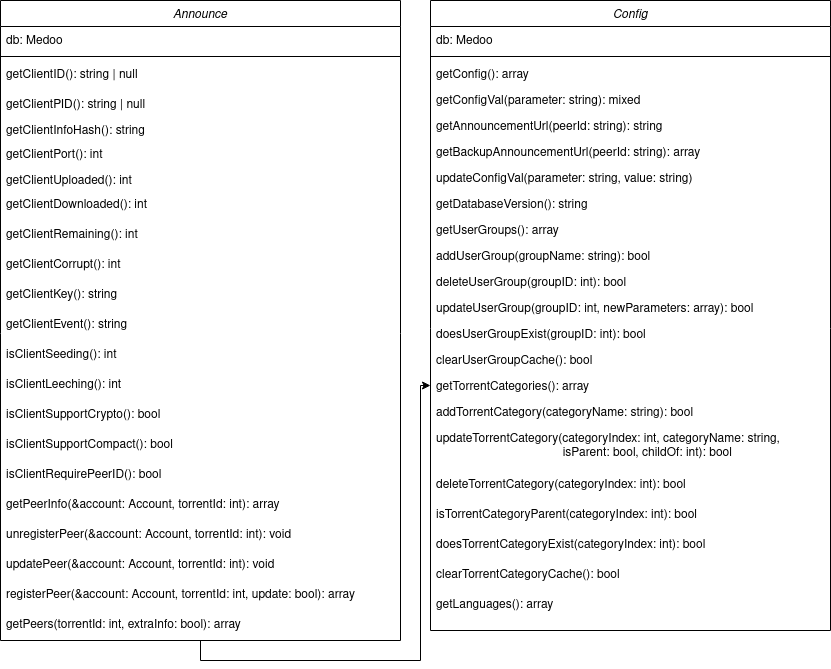

The diagram above was exported from draw.io. Its source (the exported page's mxGraphModel, read from the mxfile embedded in the PNG):
<mxGraphModel dx="1120" dy="488" grid="1" gridSize="10" guides="1" tooltips="1" connect="1" arrows="1" fold="1" page="1" pageScale="1" pageWidth="827" pageHeight="1169" math="0" shadow="0">
  <root>
    <mxCell id="WIyWlLk6GJQsqaUBKTNV-0" />
    <mxCell id="WIyWlLk6GJQsqaUBKTNV-1" parent="WIyWlLk6GJQsqaUBKTNV-0" />
    <mxCell id="mgmrJAIhjQYuaZr03HoU-44" style="edgeStyle=orthogonalEdgeStyle;rounded=0;orthogonalLoop=1;jettySize=auto;html=1;exitX=0.5;exitY=1;exitDx=0;exitDy=0;entryX=0;entryY=0.5;entryDx=0;entryDy=0;" edge="1" parent="WIyWlLk6GJQsqaUBKTNV-1" source="zkfFHV4jXpPFQw0GAbJ--0" target="mgmrJAIhjQYuaZr03HoU-35">
      <mxGeometry relative="1" as="geometry" />
    </mxCell>
    <mxCell id="zkfFHV4jXpPFQw0GAbJ--0" value="Announce" style="swimlane;fontStyle=2;align=center;verticalAlign=top;childLayout=stackLayout;horizontal=1;startSize=26;horizontalStack=0;resizeParent=1;resizeLast=0;collapsible=1;marginBottom=0;rounded=0;shadow=0;strokeWidth=1;" parent="WIyWlLk6GJQsqaUBKTNV-1" vertex="1">
      <mxGeometry x="40" y="120" width="400" height="640" as="geometry">
        <mxRectangle x="230" y="140" width="160" height="26" as="alternateBounds" />
      </mxGeometry>
    </mxCell>
    <mxCell id="zkfFHV4jXpPFQw0GAbJ--1" value="db: Medoo" style="text;align=left;verticalAlign=top;spacingLeft=4;spacingRight=4;overflow=hidden;rotatable=0;points=[[0,0.5],[1,0.5]];portConstraint=eastwest;" parent="zkfFHV4jXpPFQw0GAbJ--0" vertex="1">
      <mxGeometry y="26" width="400" height="26" as="geometry" />
    </mxCell>
    <mxCell id="zkfFHV4jXpPFQw0GAbJ--4" value="" style="line;html=1;strokeWidth=1;align=left;verticalAlign=middle;spacingTop=-1;spacingLeft=3;spacingRight=3;rotatable=0;labelPosition=right;points=[];portConstraint=eastwest;" parent="zkfFHV4jXpPFQw0GAbJ--0" vertex="1">
      <mxGeometry y="52" width="400" height="8" as="geometry" />
    </mxCell>
    <mxCell id="zkfFHV4jXpPFQw0GAbJ--5" value="getClientID(): string | null" style="text;align=left;verticalAlign=top;spacingLeft=4;spacingRight=4;overflow=hidden;rotatable=0;points=[[0,0.5],[1,0.5]];portConstraint=eastwest;" parent="zkfFHV4jXpPFQw0GAbJ--0" vertex="1">
      <mxGeometry y="60" width="400" height="30" as="geometry" />
    </mxCell>
    <mxCell id="mgmrJAIhjQYuaZr03HoU-45" value="getClientPID(): string | null" style="text;align=left;verticalAlign=top;spacingLeft=4;spacingRight=4;overflow=hidden;rotatable=0;points=[[0,0.5],[1,0.5]];portConstraint=eastwest;" vertex="1" parent="zkfFHV4jXpPFQw0GAbJ--0">
      <mxGeometry y="90" width="400" height="26" as="geometry" />
    </mxCell>
    <mxCell id="mgmrJAIhjQYuaZr03HoU-46" value="getClientInfoHash(): string" style="text;align=left;verticalAlign=top;spacingLeft=4;spacingRight=4;overflow=hidden;rotatable=0;points=[[0,0.5],[1,0.5]];portConstraint=eastwest;" vertex="1" parent="zkfFHV4jXpPFQw0GAbJ--0">
      <mxGeometry y="116" width="400" height="24" as="geometry" />
    </mxCell>
    <mxCell id="mgmrJAIhjQYuaZr03HoU-48" value="getClientPort(): int" style="text;align=left;verticalAlign=top;spacingLeft=4;spacingRight=4;overflow=hidden;rotatable=0;points=[[0,0.5],[1,0.5]];portConstraint=eastwest;" vertex="1" parent="zkfFHV4jXpPFQw0GAbJ--0">
      <mxGeometry y="140" width="400" height="26" as="geometry" />
    </mxCell>
    <mxCell id="mgmrJAIhjQYuaZr03HoU-49" value="getClientUploaded(): int" style="text;align=left;verticalAlign=top;spacingLeft=4;spacingRight=4;overflow=hidden;rotatable=0;points=[[0,0.5],[1,0.5]];portConstraint=eastwest;" vertex="1" parent="zkfFHV4jXpPFQw0GAbJ--0">
      <mxGeometry y="166" width="400" height="24" as="geometry" />
    </mxCell>
    <mxCell id="mgmrJAIhjQYuaZr03HoU-50" value="getClientDownloaded(): int" style="text;align=left;verticalAlign=top;spacingLeft=4;spacingRight=4;overflow=hidden;rotatable=0;points=[[0,0.5],[1,0.5]];portConstraint=eastwest;" vertex="1" parent="zkfFHV4jXpPFQw0GAbJ--0">
      <mxGeometry y="190" width="400" height="30" as="geometry" />
    </mxCell>
    <mxCell id="mgmrJAIhjQYuaZr03HoU-63" value="getClientRemaining(): int" style="text;align=left;verticalAlign=top;spacingLeft=4;spacingRight=4;overflow=hidden;rotatable=0;points=[[0,0.5],[1,0.5]];portConstraint=eastwest;" vertex="1" parent="zkfFHV4jXpPFQw0GAbJ--0">
      <mxGeometry y="220" width="400" height="30" as="geometry" />
    </mxCell>
    <mxCell id="mgmrJAIhjQYuaZr03HoU-64" value="getClientCorrupt(): int" style="text;align=left;verticalAlign=top;spacingLeft=4;spacingRight=4;overflow=hidden;rotatable=0;points=[[0,0.5],[1,0.5]];portConstraint=eastwest;" vertex="1" parent="zkfFHV4jXpPFQw0GAbJ--0">
      <mxGeometry y="250" width="400" height="30" as="geometry" />
    </mxCell>
    <mxCell id="mgmrJAIhjQYuaZr03HoU-65" value="getClientKey(): string" style="text;align=left;verticalAlign=top;spacingLeft=4;spacingRight=4;overflow=hidden;rotatable=0;points=[[0,0.5],[1,0.5]];portConstraint=eastwest;" vertex="1" parent="zkfFHV4jXpPFQw0GAbJ--0">
      <mxGeometry y="280" width="400" height="30" as="geometry" />
    </mxCell>
    <mxCell id="mgmrJAIhjQYuaZr03HoU-66" value="getClientEvent(): string" style="text;align=left;verticalAlign=top;spacingLeft=4;spacingRight=4;overflow=hidden;rotatable=0;points=[[0,0.5],[1,0.5]];portConstraint=eastwest;" vertex="1" parent="zkfFHV4jXpPFQw0GAbJ--0">
      <mxGeometry y="310" width="400" height="30" as="geometry" />
    </mxCell>
    <mxCell id="mgmrJAIhjQYuaZr03HoU-67" value="isClientSeeding(): int" style="text;align=left;verticalAlign=top;spacingLeft=4;spacingRight=4;overflow=hidden;rotatable=0;points=[[0,0.5],[1,0.5]];portConstraint=eastwest;" vertex="1" parent="zkfFHV4jXpPFQw0GAbJ--0">
      <mxGeometry y="340" width="400" height="30" as="geometry" />
    </mxCell>
    <mxCell id="mgmrJAIhjQYuaZr03HoU-68" value="isClientLeeching(): int" style="text;align=left;verticalAlign=top;spacingLeft=4;spacingRight=4;overflow=hidden;rotatable=0;points=[[0,0.5],[1,0.5]];portConstraint=eastwest;" vertex="1" parent="zkfFHV4jXpPFQw0GAbJ--0">
      <mxGeometry y="370" width="400" height="30" as="geometry" />
    </mxCell>
    <mxCell id="mgmrJAIhjQYuaZr03HoU-69" value="isClientSupportCrypto(): bool" style="text;align=left;verticalAlign=top;spacingLeft=4;spacingRight=4;overflow=hidden;rotatable=0;points=[[0,0.5],[1,0.5]];portConstraint=eastwest;" vertex="1" parent="zkfFHV4jXpPFQw0GAbJ--0">
      <mxGeometry y="400" width="400" height="30" as="geometry" />
    </mxCell>
    <mxCell id="mgmrJAIhjQYuaZr03HoU-70" value="isClientSupportCompact(): bool" style="text;align=left;verticalAlign=top;spacingLeft=4;spacingRight=4;overflow=hidden;rotatable=0;points=[[0,0.5],[1,0.5]];portConstraint=eastwest;" vertex="1" parent="zkfFHV4jXpPFQw0GAbJ--0">
      <mxGeometry y="430" width="400" height="30" as="geometry" />
    </mxCell>
    <mxCell id="mgmrJAIhjQYuaZr03HoU-71" value="isClientRequirePeerID(): bool" style="text;align=left;verticalAlign=top;spacingLeft=4;spacingRight=4;overflow=hidden;rotatable=0;points=[[0,0.5],[1,0.5]];portConstraint=eastwest;" vertex="1" parent="zkfFHV4jXpPFQw0GAbJ--0">
      <mxGeometry y="460" width="400" height="30" as="geometry" />
    </mxCell>
    <mxCell id="mgmrJAIhjQYuaZr03HoU-72" value="getPeerInfo(&amp;account: Account, torrentId: int): array" style="text;align=left;verticalAlign=top;spacingLeft=4;spacingRight=4;overflow=hidden;rotatable=0;points=[[0,0.5],[1,0.5]];portConstraint=eastwest;" vertex="1" parent="zkfFHV4jXpPFQw0GAbJ--0">
      <mxGeometry y="490" width="400" height="30" as="geometry" />
    </mxCell>
    <mxCell id="mgmrJAIhjQYuaZr03HoU-73" value="unregisterPeer(&amp;account: Account, torrentId: int): void" style="text;align=left;verticalAlign=top;spacingLeft=4;spacingRight=4;overflow=hidden;rotatable=0;points=[[0,0.5],[1,0.5]];portConstraint=eastwest;" vertex="1" parent="zkfFHV4jXpPFQw0GAbJ--0">
      <mxGeometry y="520" width="400" height="30" as="geometry" />
    </mxCell>
    <mxCell id="mgmrJAIhjQYuaZr03HoU-74" value="updatePeer(&amp;account: Account, torrentId: int): void" style="text;align=left;verticalAlign=top;spacingLeft=4;spacingRight=4;overflow=hidden;rotatable=0;points=[[0,0.5],[1,0.5]];portConstraint=eastwest;" vertex="1" parent="zkfFHV4jXpPFQw0GAbJ--0">
      <mxGeometry y="550" width="400" height="30" as="geometry" />
    </mxCell>
    <mxCell id="mgmrJAIhjQYuaZr03HoU-75" value="registerPeer(&amp;account: Account, torrentId: int, update: bool): array" style="text;align=left;verticalAlign=top;spacingLeft=4;spacingRight=4;overflow=hidden;rotatable=0;points=[[0,0.5],[1,0.5]];portConstraint=eastwest;" vertex="1" parent="zkfFHV4jXpPFQw0GAbJ--0">
      <mxGeometry y="580" width="400" height="30" as="geometry" />
    </mxCell>
    <mxCell id="mgmrJAIhjQYuaZr03HoU-76" value="getPeers(torrentId: int, extraInfo: bool): array" style="text;align=left;verticalAlign=top;spacingLeft=4;spacingRight=4;overflow=hidden;rotatable=0;points=[[0,0.5],[1,0.5]];portConstraint=eastwest;" vertex="1" parent="zkfFHV4jXpPFQw0GAbJ--0">
      <mxGeometry y="610" width="400" height="30" as="geometry" />
    </mxCell>
    <mxCell id="mgmrJAIhjQYuaZr03HoU-18" value="Config" style="swimlane;fontStyle=2;align=center;verticalAlign=top;childLayout=stackLayout;horizontal=1;startSize=26;horizontalStack=0;resizeParent=1;resizeLast=0;collapsible=1;marginBottom=0;rounded=0;shadow=0;strokeWidth=1;" vertex="1" parent="WIyWlLk6GJQsqaUBKTNV-1">
      <mxGeometry x="470" y="120" width="400" height="630" as="geometry">
        <mxRectangle x="230" y="140" width="160" height="26" as="alternateBounds" />
      </mxGeometry>
    </mxCell>
    <mxCell id="mgmrJAIhjQYuaZr03HoU-19" value="db: Medoo" style="text;align=left;verticalAlign=top;spacingLeft=4;spacingRight=4;overflow=hidden;rotatable=0;points=[[0,0.5],[1,0.5]];portConstraint=eastwest;" vertex="1" parent="mgmrJAIhjQYuaZr03HoU-18">
      <mxGeometry y="26" width="400" height="26" as="geometry" />
    </mxCell>
    <mxCell id="mgmrJAIhjQYuaZr03HoU-20" value="" style="line;html=1;strokeWidth=1;align=left;verticalAlign=middle;spacingTop=-1;spacingLeft=3;spacingRight=3;rotatable=0;labelPosition=right;points=[];portConstraint=eastwest;" vertex="1" parent="mgmrJAIhjQYuaZr03HoU-18">
      <mxGeometry y="52" width="400" height="8" as="geometry" />
    </mxCell>
    <mxCell id="mgmrJAIhjQYuaZr03HoU-21" value="getConfig(): array" style="text;align=left;verticalAlign=top;spacingLeft=4;spacingRight=4;overflow=hidden;rotatable=0;points=[[0,0.5],[1,0.5]];portConstraint=eastwest;" vertex="1" parent="mgmrJAIhjQYuaZr03HoU-18">
      <mxGeometry y="60" width="400" height="26" as="geometry" />
    </mxCell>
    <mxCell id="mgmrJAIhjQYuaZr03HoU-22" value="getConfigVal(parameter: string): mixed" style="text;align=left;verticalAlign=top;spacingLeft=4;spacingRight=4;overflow=hidden;rotatable=0;points=[[0,0.5],[1,0.5]];portConstraint=eastwest;" vertex="1" parent="mgmrJAIhjQYuaZr03HoU-18">
      <mxGeometry y="86" width="400" height="26" as="geometry" />
    </mxCell>
    <mxCell id="mgmrJAIhjQYuaZr03HoU-23" value="getAnnouncementUrl(peerId: string): string" style="text;align=left;verticalAlign=top;spacingLeft=4;spacingRight=4;overflow=hidden;rotatable=0;points=[[0,0.5],[1,0.5]];portConstraint=eastwest;" vertex="1" parent="mgmrJAIhjQYuaZr03HoU-18">
      <mxGeometry y="112" width="400" height="26" as="geometry" />
    </mxCell>
    <mxCell id="mgmrJAIhjQYuaZr03HoU-24" value="getBackupAnnouncementUrl(peerId: string): array" style="text;align=left;verticalAlign=top;spacingLeft=4;spacingRight=4;overflow=hidden;rotatable=0;points=[[0,0.5],[1,0.5]];portConstraint=eastwest;" vertex="1" parent="mgmrJAIhjQYuaZr03HoU-18">
      <mxGeometry y="138" width="400" height="26" as="geometry" />
    </mxCell>
    <mxCell id="mgmrJAIhjQYuaZr03HoU-25" value="updateConfigVal(parameter: string, value: string)" style="text;align=left;verticalAlign=top;spacingLeft=4;spacingRight=4;overflow=hidden;rotatable=0;points=[[0,0.5],[1,0.5]];portConstraint=eastwest;" vertex="1" parent="mgmrJAIhjQYuaZr03HoU-18">
      <mxGeometry y="164" width="400" height="26" as="geometry" />
    </mxCell>
    <mxCell id="mgmrJAIhjQYuaZr03HoU-26" value="getDatabaseVersion(): string" style="text;align=left;verticalAlign=top;spacingLeft=4;spacingRight=4;overflow=hidden;rotatable=0;points=[[0,0.5],[1,0.5]];portConstraint=eastwest;" vertex="1" parent="mgmrJAIhjQYuaZr03HoU-18">
      <mxGeometry y="190" width="400" height="26" as="geometry" />
    </mxCell>
    <mxCell id="mgmrJAIhjQYuaZr03HoU-27" value="getUserGroups(): array" style="text;align=left;verticalAlign=top;spacingLeft=4;spacingRight=4;overflow=hidden;rotatable=0;points=[[0,0.5],[1,0.5]];portConstraint=eastwest;" vertex="1" parent="mgmrJAIhjQYuaZr03HoU-18">
      <mxGeometry y="216" width="400" height="26" as="geometry" />
    </mxCell>
    <mxCell id="mgmrJAIhjQYuaZr03HoU-28" value="addUserGroup(groupName: string): bool" style="text;align=left;verticalAlign=top;spacingLeft=4;spacingRight=4;overflow=hidden;rotatable=0;points=[[0,0.5],[1,0.5]];portConstraint=eastwest;" vertex="1" parent="mgmrJAIhjQYuaZr03HoU-18">
      <mxGeometry y="242" width="400" height="26" as="geometry" />
    </mxCell>
    <mxCell id="mgmrJAIhjQYuaZr03HoU-29" value="deleteUserGroup(groupID: int): bool" style="text;align=left;verticalAlign=top;spacingLeft=4;spacingRight=4;overflow=hidden;rotatable=0;points=[[0,0.5],[1,0.5]];portConstraint=eastwest;" vertex="1" parent="mgmrJAIhjQYuaZr03HoU-18">
      <mxGeometry y="268" width="400" height="26" as="geometry" />
    </mxCell>
    <mxCell id="mgmrJAIhjQYuaZr03HoU-30" value="updateUserGroup(groupID: int, newParameters: array): bool" style="text;align=left;verticalAlign=top;spacingLeft=4;spacingRight=4;overflow=hidden;rotatable=0;points=[[0,0.5],[1,0.5]];portConstraint=eastwest;" vertex="1" parent="mgmrJAIhjQYuaZr03HoU-18">
      <mxGeometry y="294" width="400" height="26" as="geometry" />
    </mxCell>
    <mxCell id="mgmrJAIhjQYuaZr03HoU-31" value="doesUserGroupExist(groupID: int): bool" style="text;align=left;verticalAlign=top;spacingLeft=4;spacingRight=4;overflow=hidden;rotatable=0;points=[[0,0.5],[1,0.5]];portConstraint=eastwest;" vertex="1" parent="mgmrJAIhjQYuaZr03HoU-18">
      <mxGeometry y="320" width="400" height="26" as="geometry" />
    </mxCell>
    <mxCell id="mgmrJAIhjQYuaZr03HoU-32" value="clearUserGroupCache(): bool" style="text;align=left;verticalAlign=top;spacingLeft=4;spacingRight=4;overflow=hidden;rotatable=0;points=[[0,0.5],[1,0.5]];portConstraint=eastwest;" vertex="1" parent="mgmrJAIhjQYuaZr03HoU-18">
      <mxGeometry y="346" width="400" height="26" as="geometry" />
    </mxCell>
    <mxCell id="mgmrJAIhjQYuaZr03HoU-35" value="getTorrentCategories(): array" style="text;align=left;verticalAlign=top;spacingLeft=4;spacingRight=4;overflow=hidden;rotatable=0;points=[[0,0.5],[1,0.5]];portConstraint=eastwest;" vertex="1" parent="mgmrJAIhjQYuaZr03HoU-18">
      <mxGeometry y="372" width="400" height="26" as="geometry" />
    </mxCell>
    <mxCell id="mgmrJAIhjQYuaZr03HoU-34" value="addTorrentCategory(categoryName: string): bool" style="text;align=left;verticalAlign=top;spacingLeft=4;spacingRight=4;overflow=hidden;rotatable=0;points=[[0,0.5],[1,0.5]];portConstraint=eastwest;" vertex="1" parent="mgmrJAIhjQYuaZr03HoU-18">
      <mxGeometry y="398" width="400" height="26" as="geometry" />
    </mxCell>
    <mxCell id="mgmrJAIhjQYuaZr03HoU-37" value="updateTorrentCategory(categoryIndex: int, categoryName: string,&#10;                                      isParent: bool, childOf: int): bool&#10;" style="text;align=left;verticalAlign=top;spacingLeft=4;spacingRight=4;overflow=hidden;rotatable=0;points=[[0,0.5],[1,0.5]];portConstraint=eastwest;" vertex="1" parent="mgmrJAIhjQYuaZr03HoU-18">
      <mxGeometry y="424" width="400" height="46" as="geometry" />
    </mxCell>
    <mxCell id="mgmrJAIhjQYuaZr03HoU-38" value="deleteTorrentCategory(categoryIndex: int): bool" style="text;align=left;verticalAlign=top;spacingLeft=4;spacingRight=4;overflow=hidden;rotatable=0;points=[[0,0.5],[1,0.5]];portConstraint=eastwest;" vertex="1" parent="mgmrJAIhjQYuaZr03HoU-18">
      <mxGeometry y="470" width="400" height="30" as="geometry" />
    </mxCell>
    <mxCell id="mgmrJAIhjQYuaZr03HoU-39" value="isTorrentCategoryParent(categoryIndex: int): bool" style="text;align=left;verticalAlign=top;spacingLeft=4;spacingRight=4;overflow=hidden;rotatable=0;points=[[0,0.5],[1,0.5]];portConstraint=eastwest;" vertex="1" parent="mgmrJAIhjQYuaZr03HoU-18">
      <mxGeometry y="500" width="400" height="30" as="geometry" />
    </mxCell>
    <mxCell id="mgmrJAIhjQYuaZr03HoU-40" value="doesTorrentCategoryExist(categoryIndex: int): bool" style="text;align=left;verticalAlign=top;spacingLeft=4;spacingRight=4;overflow=hidden;rotatable=0;points=[[0,0.5],[1,0.5]];portConstraint=eastwest;" vertex="1" parent="mgmrJAIhjQYuaZr03HoU-18">
      <mxGeometry y="530" width="400" height="30" as="geometry" />
    </mxCell>
    <mxCell id="mgmrJAIhjQYuaZr03HoU-41" value="clearTorrentCategoryCache(): bool" style="text;align=left;verticalAlign=top;spacingLeft=4;spacingRight=4;overflow=hidden;rotatable=0;points=[[0,0.5],[1,0.5]];portConstraint=eastwest;" vertex="1" parent="mgmrJAIhjQYuaZr03HoU-18">
      <mxGeometry y="560" width="400" height="30" as="geometry" />
    </mxCell>
    <mxCell id="mgmrJAIhjQYuaZr03HoU-42" value="getLanguages(): array" style="text;align=left;verticalAlign=top;spacingLeft=4;spacingRight=4;overflow=hidden;rotatable=0;points=[[0,0.5],[1,0.5]];portConstraint=eastwest;" vertex="1" parent="mgmrJAIhjQYuaZr03HoU-18">
      <mxGeometry y="590" width="400" height="30" as="geometry" />
    </mxCell>
  </root>
</mxGraphModel>